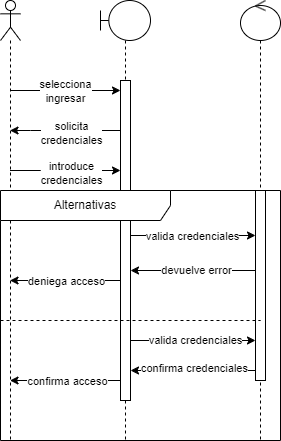

The diagram above was exported from draw.io. Its source (the exported page's mxGraphModel, read from the mxfile embedded in the PNG):
<mxGraphModel dx="472" dy="827" grid="1" gridSize="10" guides="1" tooltips="1" connect="1" arrows="1" fold="1" page="1" pageScale="1" pageWidth="850" pageHeight="1100" math="0" shadow="0">
  <root>
    <mxCell id="0" />
    <mxCell id="1" parent="0" />
    <mxCell id="Yi4tawwr3cMeWZQa_mhw-6" style="edgeStyle=orthogonalEdgeStyle;rounded=0;orthogonalLoop=1;jettySize=auto;html=1;curved=0;" edge="1" parent="1" source="Yi4tawwr3cMeWZQa_mhw-1" target="Yi4tawwr3cMeWZQa_mhw-5">
      <mxGeometry relative="1" as="geometry">
        <Array as="points">
          <mxPoint x="100" y="210" />
          <mxPoint x="100" y="210" />
        </Array>
      </mxGeometry>
    </mxCell>
    <mxCell id="Yi4tawwr3cMeWZQa_mhw-7" value="selecciona&lt;br&gt;ingresar" style="edgeLabel;html=1;align=center;verticalAlign=middle;resizable=0;points=[];" vertex="1" connectable="0" parent="Yi4tawwr3cMeWZQa_mhw-6">
      <mxGeometry x="-0.0166" relative="1" as="geometry">
        <mxPoint x="1" as="offset" />
      </mxGeometry>
    </mxCell>
    <mxCell id="Yi4tawwr3cMeWZQa_mhw-10" style="edgeStyle=orthogonalEdgeStyle;rounded=0;orthogonalLoop=1;jettySize=auto;html=1;curved=0;" edge="1" parent="1" source="Yi4tawwr3cMeWZQa_mhw-1" target="Yi4tawwr3cMeWZQa_mhw-5">
      <mxGeometry relative="1" as="geometry">
        <Array as="points">
          <mxPoint x="50" y="290" />
          <mxPoint x="50" y="290" />
        </Array>
      </mxGeometry>
    </mxCell>
    <mxCell id="Yi4tawwr3cMeWZQa_mhw-11" value="introduce&lt;br&gt;credenciales" style="edgeLabel;html=1;align=center;verticalAlign=middle;resizable=0;points=[];" vertex="1" connectable="0" parent="Yi4tawwr3cMeWZQa_mhw-10">
      <mxGeometry x="0.0939" y="-2" relative="1" as="geometry">
        <mxPoint x="1" as="offset" />
      </mxGeometry>
    </mxCell>
    <mxCell id="Yi4tawwr3cMeWZQa_mhw-1" value="" style="shape=umlLifeline;perimeter=lifelinePerimeter;whiteSpace=wrap;html=1;container=1;dropTarget=0;collapsible=0;recursiveResize=0;outlineConnect=0;portConstraint=eastwest;newEdgeStyle={&quot;curved&quot;:0,&quot;rounded&quot;:0};participant=umlActor;" vertex="1" parent="1">
      <mxGeometry x="10" y="120" width="20" height="440" as="geometry" />
    </mxCell>
    <mxCell id="Yi4tawwr3cMeWZQa_mhw-8" style="edgeStyle=orthogonalEdgeStyle;rounded=0;orthogonalLoop=1;jettySize=auto;html=1;curved=0;" edge="1" parent="1" source="Yi4tawwr3cMeWZQa_mhw-2" target="Yi4tawwr3cMeWZQa_mhw-1">
      <mxGeometry relative="1" as="geometry">
        <Array as="points">
          <mxPoint x="40" y="250" />
          <mxPoint x="40" y="250" />
        </Array>
      </mxGeometry>
    </mxCell>
    <mxCell id="Yi4tawwr3cMeWZQa_mhw-9" value="solicita&lt;br&gt;credenciales" style="edgeLabel;html=1;align=center;verticalAlign=middle;resizable=0;points=[];" vertex="1" connectable="0" parent="Yi4tawwr3cMeWZQa_mhw-8">
      <mxGeometry x="-0.0421" y="2" relative="1" as="geometry">
        <mxPoint x="1" as="offset" />
      </mxGeometry>
    </mxCell>
    <mxCell id="Yi4tawwr3cMeWZQa_mhw-2" value="" style="shape=umlLifeline;perimeter=lifelinePerimeter;whiteSpace=wrap;html=1;container=1;dropTarget=0;collapsible=0;recursiveResize=0;outlineConnect=0;portConstraint=eastwest;newEdgeStyle={&quot;curved&quot;:0,&quot;rounded&quot;:0};participant=umlBoundary;" vertex="1" parent="1">
      <mxGeometry x="110" y="120" width="50" height="440" as="geometry" />
    </mxCell>
    <mxCell id="Yi4tawwr3cMeWZQa_mhw-5" value="" style="html=1;points=[[0,0,0,0,5],[0,1,0,0,-5],[1,0,0,0,5],[1,1,0,0,-5]];perimeter=orthogonalPerimeter;outlineConnect=0;targetShapes=umlLifeline;portConstraint=eastwest;newEdgeStyle={&quot;curved&quot;:0,&quot;rounded&quot;:0};" vertex="1" parent="Yi4tawwr3cMeWZQa_mhw-2">
      <mxGeometry x="20" y="80" width="10" height="320" as="geometry" />
    </mxCell>
    <mxCell id="Yi4tawwr3cMeWZQa_mhw-3" value="" style="shape=umlLifeline;perimeter=lifelinePerimeter;whiteSpace=wrap;html=1;container=1;dropTarget=0;collapsible=0;recursiveResize=0;outlineConnect=0;portConstraint=eastwest;newEdgeStyle={&quot;curved&quot;:0,&quot;rounded&quot;:0};participant=umlControl;" vertex="1" parent="1">
      <mxGeometry x="250" y="120" width="40" height="440" as="geometry" />
    </mxCell>
    <mxCell id="Yi4tawwr3cMeWZQa_mhw-12" value="" style="html=1;points=[[0,0,0,0,5],[0,1,0,0,-5],[1,0,0,0,5],[1,1,0,0,-5]];perimeter=orthogonalPerimeter;outlineConnect=0;targetShapes=umlLifeline;portConstraint=eastwest;newEdgeStyle={&quot;curved&quot;:0,&quot;rounded&quot;:0};" vertex="1" parent="Yi4tawwr3cMeWZQa_mhw-3">
      <mxGeometry x="15" y="190" width="10" height="190" as="geometry" />
    </mxCell>
    <mxCell id="Yi4tawwr3cMeWZQa_mhw-13" style="edgeStyle=orthogonalEdgeStyle;rounded=0;orthogonalLoop=1;jettySize=auto;html=1;curved=0;" edge="1" parent="1" source="Yi4tawwr3cMeWZQa_mhw-5" target="Yi4tawwr3cMeWZQa_mhw-12">
      <mxGeometry relative="1" as="geometry">
        <Array as="points">
          <mxPoint x="210" y="355" />
          <mxPoint x="210" y="355" />
        </Array>
      </mxGeometry>
    </mxCell>
    <mxCell id="Yi4tawwr3cMeWZQa_mhw-14" value="valida credenciales" style="edgeLabel;html=1;align=center;verticalAlign=middle;resizable=0;points=[];" vertex="1" connectable="0" parent="Yi4tawwr3cMeWZQa_mhw-13">
      <mxGeometry x="-0.0261" relative="1" as="geometry">
        <mxPoint as="offset" />
      </mxGeometry>
    </mxCell>
    <mxCell id="Yi4tawwr3cMeWZQa_mhw-15" value="Alternativas" style="shape=umlFrame;whiteSpace=wrap;html=1;pointerEvents=0;recursiveResize=0;container=1;collapsible=0;width=170;" vertex="1" parent="1">
      <mxGeometry x="10" y="310" width="280" height="250" as="geometry" />
    </mxCell>
    <mxCell id="Yi4tawwr3cMeWZQa_mhw-17" value="" style="line;strokeWidth=1;dashed=1;labelPosition=center;verticalLabelPosition=bottom;align=left;verticalAlign=top;spacingLeft=20;spacingTop=15;html=1;whiteSpace=wrap;" vertex="1" parent="Yi4tawwr3cMeWZQa_mhw-15">
      <mxGeometry y="125" width="260" height="10" as="geometry" />
    </mxCell>
    <mxCell id="Yi4tawwr3cMeWZQa_mhw-19" style="edgeStyle=orthogonalEdgeStyle;rounded=0;orthogonalLoop=1;jettySize=auto;html=1;curved=0;" edge="1" parent="1" source="Yi4tawwr3cMeWZQa_mhw-12" target="Yi4tawwr3cMeWZQa_mhw-5">
      <mxGeometry relative="1" as="geometry">
        <Array as="points">
          <mxPoint x="200" y="390" />
          <mxPoint x="200" y="390" />
        </Array>
      </mxGeometry>
    </mxCell>
    <mxCell id="Yi4tawwr3cMeWZQa_mhw-20" value="devuelve error" style="edgeLabel;html=1;align=center;verticalAlign=middle;resizable=0;points=[];" vertex="1" connectable="0" parent="Yi4tawwr3cMeWZQa_mhw-19">
      <mxGeometry x="-0.0435" y="-1" relative="1" as="geometry">
        <mxPoint as="offset" />
      </mxGeometry>
    </mxCell>
    <mxCell id="Yi4tawwr3cMeWZQa_mhw-21" style="edgeStyle=orthogonalEdgeStyle;rounded=0;orthogonalLoop=1;jettySize=auto;html=1;curved=0;" edge="1" parent="1" source="Yi4tawwr3cMeWZQa_mhw-5" target="Yi4tawwr3cMeWZQa_mhw-1">
      <mxGeometry relative="1" as="geometry">
        <Array as="points">
          <mxPoint x="50" y="400" />
          <mxPoint x="50" y="400" />
        </Array>
      </mxGeometry>
    </mxCell>
    <mxCell id="Yi4tawwr3cMeWZQa_mhw-22" value="deniega acceso" style="edgeLabel;html=1;align=center;verticalAlign=middle;resizable=0;points=[];" vertex="1" connectable="0" parent="Yi4tawwr3cMeWZQa_mhw-21">
      <mxGeometry x="-0.0055" relative="1" as="geometry">
        <mxPoint as="offset" />
      </mxGeometry>
    </mxCell>
    <mxCell id="Yi4tawwr3cMeWZQa_mhw-23" style="edgeStyle=orthogonalEdgeStyle;rounded=0;orthogonalLoop=1;jettySize=auto;html=1;curved=0;" edge="1" parent="1" source="Yi4tawwr3cMeWZQa_mhw-5" target="Yi4tawwr3cMeWZQa_mhw-12">
      <mxGeometry relative="1" as="geometry">
        <Array as="points">
          <mxPoint x="200" y="460" />
          <mxPoint x="200" y="460" />
        </Array>
      </mxGeometry>
    </mxCell>
    <mxCell id="Yi4tawwr3cMeWZQa_mhw-24" value="valida credenciales" style="edgeLabel;html=1;align=center;verticalAlign=middle;resizable=0;points=[];" vertex="1" connectable="0" parent="Yi4tawwr3cMeWZQa_mhw-23">
      <mxGeometry x="0.0261" y="1" relative="1" as="geometry">
        <mxPoint as="offset" />
      </mxGeometry>
    </mxCell>
    <mxCell id="Yi4tawwr3cMeWZQa_mhw-29" style="edgeStyle=orthogonalEdgeStyle;rounded=0;orthogonalLoop=1;jettySize=auto;html=1;curved=0;" edge="1" parent="1" source="Yi4tawwr3cMeWZQa_mhw-12" target="Yi4tawwr3cMeWZQa_mhw-5">
      <mxGeometry relative="1" as="geometry">
        <Array as="points">
          <mxPoint x="210" y="490" />
          <mxPoint x="210" y="490" />
        </Array>
      </mxGeometry>
    </mxCell>
    <mxCell id="Yi4tawwr3cMeWZQa_mhw-30" value="confirma credenciales" style="edgeLabel;html=1;align=center;verticalAlign=middle;resizable=0;points=[];" vertex="1" connectable="0" parent="Yi4tawwr3cMeWZQa_mhw-29">
      <mxGeometry x="-0.008" y="-3" relative="1" as="geometry">
        <mxPoint as="offset" />
      </mxGeometry>
    </mxCell>
    <mxCell id="Yi4tawwr3cMeWZQa_mhw-31" style="edgeStyle=orthogonalEdgeStyle;rounded=0;orthogonalLoop=1;jettySize=auto;html=1;curved=0;" edge="1" parent="1" source="Yi4tawwr3cMeWZQa_mhw-5" target="Yi4tawwr3cMeWZQa_mhw-1">
      <mxGeometry relative="1" as="geometry">
        <Array as="points">
          <mxPoint x="50" y="500" />
          <mxPoint x="50" y="500" />
        </Array>
      </mxGeometry>
    </mxCell>
    <mxCell id="Yi4tawwr3cMeWZQa_mhw-32" value="confirma acceso" style="edgeLabel;html=1;align=center;verticalAlign=middle;resizable=0;points=[];" vertex="1" connectable="0" parent="Yi4tawwr3cMeWZQa_mhw-31">
      <mxGeometry x="-0.0276" relative="1" as="geometry">
        <mxPoint as="offset" />
      </mxGeometry>
    </mxCell>
  </root>
</mxGraphModel>